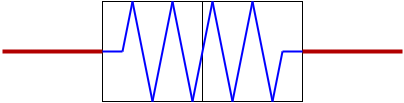

The diagram above was exported from draw.io. Its source (the exported page's mxGraphModel, read from the mxfile embedded in the PNG):
<mxGraphModel dx="671" dy="395" grid="1" gridSize="10" guides="1" tooltips="1" connect="1" arrows="1" fold="1" page="1" pageScale="1" pageWidth="4000" pageHeight="2000" math="0" shadow="0">
  <root>
    <mxCell id="6YVpgqg55o87w7b9P-D9-0" />
    <mxCell id="6YVpgqg55o87w7b9P-D9-1" parent="6YVpgqg55o87w7b9P-D9-0" />
    <mxCell id="6YVpgqg55o87w7b9P-D9-9" value="" style="whiteSpace=wrap;html=1;aspect=fixed;fillColor=none;" parent="6YVpgqg55o87w7b9P-D9-1" vertex="1">
      <mxGeometry x="570" y="590" width="100" height="100" as="geometry" />
    </mxCell>
    <mxCell id="6YVpgqg55o87w7b9P-D9-8" value="" style="whiteSpace=wrap;html=1;aspect=fixed;fillColor=none;" parent="6YVpgqg55o87w7b9P-D9-1" vertex="1">
      <mxGeometry x="470" y="590" width="100" height="100" as="geometry" />
    </mxCell>
    <mxCell id="6YVpgqg55o87w7b9P-D9-5" value="" style="line;strokeWidth=4;html=1;perimeter=backbonePerimeter;points=[];outlineConnect=0;fillColor=#e51400;fontColor=#ffffff;strokeColor=#B20000;" parent="6YVpgqg55o87w7b9P-D9-1" vertex="1">
      <mxGeometry x="370" y="630" width="100" height="20" as="geometry" />
    </mxCell>
    <mxCell id="6YVpgqg55o87w7b9P-D9-6" value="" style="line;strokeWidth=4;html=1;perimeter=backbonePerimeter;points=[];outlineConnect=0;fillColor=#e51400;fontColor=#ffffff;strokeColor=#B20000;" parent="6YVpgqg55o87w7b9P-D9-1" vertex="1">
      <mxGeometry x="670" y="630" width="100" height="20" as="geometry" />
    </mxCell>
    <mxCell id="6YVpgqg55o87w7b9P-D9-11" value="" style="endArrow=none;html=1;rounded=0;fillColor=#0050ef;strokeColor=#0000FF;strokeWidth=2;" parent="6YVpgqg55o87w7b9P-D9-1" edge="1">
      <mxGeometry width="50" height="50" relative="1" as="geometry">
        <mxPoint x="490" y="640" as="sourcePoint" />
        <mxPoint x="500" y="590" as="targetPoint" />
      </mxGeometry>
    </mxCell>
    <mxCell id="6YVpgqg55o87w7b9P-D9-12" value="" style="endArrow=none;html=1;rounded=0;fillColor=#0050ef;strokeColor=#0000FF;strokeWidth=2;" parent="6YVpgqg55o87w7b9P-D9-1" edge="1">
      <mxGeometry width="50" height="50" relative="1" as="geometry">
        <mxPoint x="520" y="690" as="sourcePoint" />
        <mxPoint x="500" y="590" as="targetPoint" />
      </mxGeometry>
    </mxCell>
    <mxCell id="6YVpgqg55o87w7b9P-D9-13" value="" style="endArrow=none;html=1;rounded=0;fillColor=#0050ef;strokeColor=#0000FF;strokeWidth=2;" parent="6YVpgqg55o87w7b9P-D9-1" edge="1">
      <mxGeometry width="50" height="50" relative="1" as="geometry">
        <mxPoint x="520" y="690" as="sourcePoint" />
        <mxPoint x="540" y="590" as="targetPoint" />
      </mxGeometry>
    </mxCell>
    <mxCell id="6YVpgqg55o87w7b9P-D9-14" value="" style="endArrow=none;html=1;rounded=0;fillColor=#0050ef;strokeColor=#0000FF;strokeWidth=2;" parent="6YVpgqg55o87w7b9P-D9-1" edge="1">
      <mxGeometry width="50" height="50" relative="1" as="geometry">
        <mxPoint x="560" y="690" as="sourcePoint" />
        <mxPoint x="540" y="590" as="targetPoint" />
      </mxGeometry>
    </mxCell>
    <mxCell id="6YVpgqg55o87w7b9P-D9-15" value="" style="endArrow=none;html=1;rounded=0;fillColor=#0050ef;strokeColor=#0000FF;strokeWidth=2;" parent="6YVpgqg55o87w7b9P-D9-1" edge="1">
      <mxGeometry width="50" height="50" relative="1" as="geometry">
        <mxPoint x="560" y="690" as="sourcePoint" />
        <mxPoint x="580" y="590" as="targetPoint" />
      </mxGeometry>
    </mxCell>
    <mxCell id="6YVpgqg55o87w7b9P-D9-16" value="" style="endArrow=none;html=1;rounded=0;fillColor=#0050ef;strokeColor=#0000FF;strokeWidth=2;" parent="6YVpgqg55o87w7b9P-D9-1" edge="1">
      <mxGeometry width="50" height="50" relative="1" as="geometry">
        <mxPoint x="600" y="690" as="sourcePoint" />
        <mxPoint x="580" y="590" as="targetPoint" />
      </mxGeometry>
    </mxCell>
    <mxCell id="9TnA4hAXtAgSSCQ3-qIJ-0" value="" style="endArrow=none;html=1;rounded=0;fillColor=#0050ef;strokeColor=#0000FF;strokeWidth=2;" parent="6YVpgqg55o87w7b9P-D9-1" edge="1">
      <mxGeometry width="50" height="50" relative="1" as="geometry">
        <mxPoint x="640" y="690" as="sourcePoint" />
        <mxPoint x="620" y="590" as="targetPoint" />
      </mxGeometry>
    </mxCell>
    <mxCell id="9TnA4hAXtAgSSCQ3-qIJ-1" value="" style="endArrow=none;html=1;rounded=0;fillColor=#0050ef;strokeColor=#0000FF;strokeWidth=2;" parent="6YVpgqg55o87w7b9P-D9-1" edge="1">
      <mxGeometry width="50" height="50" relative="1" as="geometry">
        <mxPoint x="600" y="690" as="sourcePoint" />
        <mxPoint x="620" y="590" as="targetPoint" />
      </mxGeometry>
    </mxCell>
    <mxCell id="9TnA4hAXtAgSSCQ3-qIJ-2" value="" style="endArrow=none;html=1;rounded=0;fillColor=#0050ef;strokeColor=#0000FF;strokeWidth=2;" parent="6YVpgqg55o87w7b9P-D9-1" edge="1">
      <mxGeometry width="50" height="50" relative="1" as="geometry">
        <mxPoint x="640" y="690" as="sourcePoint" />
        <mxPoint x="650" y="640" as="targetPoint" />
      </mxGeometry>
    </mxCell>
    <mxCell id="pwoQgNTnvjxlazqRNwQi-0" value="" style="line;strokeWidth=2;html=1;perimeter=backbonePerimeter;points=[];outlineConnect=0;fillColor=none;fontColor=#ffffff;strokeColor=#0000FF;" vertex="1" parent="6YVpgqg55o87w7b9P-D9-1">
      <mxGeometry x="650" y="630" width="20" height="20" as="geometry" />
    </mxCell>
    <mxCell id="pwoQgNTnvjxlazqRNwQi-1" value="" style="line;strokeWidth=2;html=1;perimeter=backbonePerimeter;points=[];outlineConnect=0;fillColor=none;fontColor=#ffffff;strokeColor=#0000FF;" vertex="1" parent="6YVpgqg55o87w7b9P-D9-1">
      <mxGeometry x="470" y="630" width="20" height="20" as="geometry" />
    </mxCell>
  </root>
</mxGraphModel>